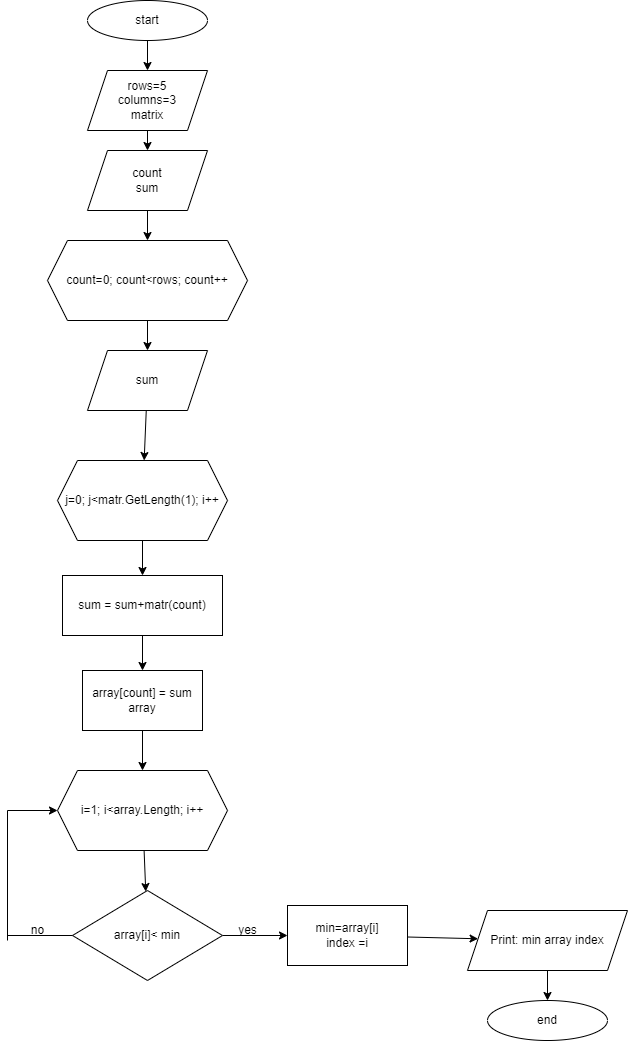

The diagram above was exported from draw.io. Its source (the exported page's mxGraphModel, read from the mxfile embedded in the PNG):
<mxGraphModel dx="1028" dy="473" grid="1" gridSize="10" guides="1" tooltips="1" connect="1" arrows="1" fold="1" page="1" pageScale="1" pageWidth="827" pageHeight="1169" math="0" shadow="0">
  <root>
    <mxCell id="0" />
    <mxCell id="1" parent="0" />
    <mxCell id="4" value="" style="edgeStyle=none;html=1;" edge="1" parent="1" source="2" target="3">
      <mxGeometry relative="1" as="geometry" />
    </mxCell>
    <mxCell id="2" value="start" style="ellipse;whiteSpace=wrap;html=1;" vertex="1" parent="1">
      <mxGeometry x="320" y="10" width="120" height="40" as="geometry" />
    </mxCell>
    <mxCell id="6" value="" style="edgeStyle=none;html=1;" edge="1" parent="1" source="3" target="5">
      <mxGeometry relative="1" as="geometry" />
    </mxCell>
    <mxCell id="3" value="rows=5&lt;br&gt;columns=3&lt;br&gt;matrix" style="shape=parallelogram;perimeter=parallelogramPerimeter;whiteSpace=wrap;html=1;fixedSize=1;" vertex="1" parent="1">
      <mxGeometry x="320" y="80" width="120" height="60" as="geometry" />
    </mxCell>
    <mxCell id="8" value="" style="edgeStyle=none;html=1;" edge="1" parent="1" source="5" target="7">
      <mxGeometry relative="1" as="geometry" />
    </mxCell>
    <mxCell id="5" value="count&lt;br&gt;sum" style="shape=parallelogram;perimeter=parallelogramPerimeter;whiteSpace=wrap;html=1;fixedSize=1;" vertex="1" parent="1">
      <mxGeometry x="320" y="160" width="120" height="60" as="geometry" />
    </mxCell>
    <mxCell id="11" value="" style="edgeStyle=none;html=1;" edge="1" parent="1" source="7" target="10">
      <mxGeometry relative="1" as="geometry" />
    </mxCell>
    <mxCell id="7" value="count=0; count&amp;lt;rows; count++" style="shape=hexagon;perimeter=hexagonPerimeter2;whiteSpace=wrap;html=1;fixedSize=1;" vertex="1" parent="1">
      <mxGeometry x="280" y="250" width="200" height="80" as="geometry" />
    </mxCell>
    <mxCell id="13" value="" style="edgeStyle=none;html=1;" edge="1" parent="1" source="10" target="12">
      <mxGeometry relative="1" as="geometry" />
    </mxCell>
    <mxCell id="10" value="sum" style="shape=parallelogram;perimeter=parallelogramPerimeter;whiteSpace=wrap;html=1;fixedSize=1;" vertex="1" parent="1">
      <mxGeometry x="320" y="360" width="120" height="60" as="geometry" />
    </mxCell>
    <mxCell id="15" value="" style="edgeStyle=none;html=1;" edge="1" parent="1" source="12" target="14">
      <mxGeometry relative="1" as="geometry" />
    </mxCell>
    <mxCell id="12" value="j=0; j&amp;lt;matr.GetLength(1); i++" style="shape=hexagon;perimeter=hexagonPerimeter2;whiteSpace=wrap;html=1;fixedSize=1;" vertex="1" parent="1">
      <mxGeometry x="290" y="470" width="170" height="80" as="geometry" />
    </mxCell>
    <mxCell id="18" value="" style="edgeStyle=none;html=1;" edge="1" parent="1" source="14" target="16">
      <mxGeometry relative="1" as="geometry" />
    </mxCell>
    <mxCell id="14" value="sum = sum+matr(count)" style="rounded=0;whiteSpace=wrap;html=1;" vertex="1" parent="1">
      <mxGeometry x="295" y="585" width="160" height="60" as="geometry" />
    </mxCell>
    <mxCell id="19" value="" style="edgeStyle=none;html=1;" edge="1" parent="1" source="16" target="17">
      <mxGeometry relative="1" as="geometry" />
    </mxCell>
    <mxCell id="16" value="array[count] = sum&lt;br&gt;array" style="rounded=0;whiteSpace=wrap;html=1;" vertex="1" parent="1">
      <mxGeometry x="315" y="680" width="120" height="60" as="geometry" />
    </mxCell>
    <mxCell id="21" value="" style="edgeStyle=none;html=1;" edge="1" parent="1" source="17" target="20">
      <mxGeometry relative="1" as="geometry" />
    </mxCell>
    <mxCell id="17" value="i=1; i&amp;lt;array.Length; i++" style="shape=hexagon;perimeter=hexagonPerimeter2;whiteSpace=wrap;html=1;fixedSize=1;" vertex="1" parent="1">
      <mxGeometry x="290" y="780" width="170" height="80" as="geometry" />
    </mxCell>
    <mxCell id="24" value="" style="edgeStyle=none;html=1;" edge="1" parent="1" source="20" target="23">
      <mxGeometry relative="1" as="geometry" />
    </mxCell>
    <mxCell id="20" value="array[i]&amp;lt; min" style="rhombus;whiteSpace=wrap;html=1;" vertex="1" parent="1">
      <mxGeometry x="305" y="900" width="150" height="90" as="geometry" />
    </mxCell>
    <mxCell id="27" value="" style="edgeStyle=none;html=1;" edge="1" parent="1" source="23" target="25">
      <mxGeometry relative="1" as="geometry" />
    </mxCell>
    <mxCell id="23" value="min=array[i]&lt;br&gt;index =i" style="rounded=0;whiteSpace=wrap;html=1;" vertex="1" parent="1">
      <mxGeometry x="520" y="915" width="120" height="60" as="geometry" />
    </mxCell>
    <mxCell id="29" value="" style="edgeStyle=none;html=1;" edge="1" parent="1" source="25" target="28">
      <mxGeometry relative="1" as="geometry" />
    </mxCell>
    <mxCell id="25" value="Print: min array index" style="shape=parallelogram;perimeter=parallelogramPerimeter;whiteSpace=wrap;html=1;fixedSize=1;" vertex="1" parent="1">
      <mxGeometry x="700" y="920" width="160" height="60" as="geometry" />
    </mxCell>
    <mxCell id="26" value="yes" style="text;html=1;align=center;verticalAlign=middle;resizable=0;points=[];autosize=1;strokeColor=none;fillColor=none;" vertex="1" parent="1">
      <mxGeometry x="465" y="930" width="30" height="20" as="geometry" />
    </mxCell>
    <mxCell id="28" value="end" style="ellipse;whiteSpace=wrap;html=1;" vertex="1" parent="1">
      <mxGeometry x="720" y="1010" width="120" height="40" as="geometry" />
    </mxCell>
    <mxCell id="30" value="" style="endArrow=none;html=1;entryX=0;entryY=0.5;entryDx=0;entryDy=0;" edge="1" parent="1" target="20">
      <mxGeometry width="50" height="50" relative="1" as="geometry">
        <mxPoint x="240" y="945" as="sourcePoint" />
        <mxPoint x="300" y="920" as="targetPoint" />
      </mxGeometry>
    </mxCell>
    <mxCell id="31" value="" style="endArrow=none;html=1;" edge="1" parent="1">
      <mxGeometry width="50" height="50" relative="1" as="geometry">
        <mxPoint x="240" y="950" as="sourcePoint" />
        <mxPoint x="240" y="820" as="targetPoint" />
      </mxGeometry>
    </mxCell>
    <mxCell id="32" value="" style="endArrow=classic;html=1;entryX=0;entryY=0.5;entryDx=0;entryDy=0;" edge="1" parent="1" target="17">
      <mxGeometry width="50" height="50" relative="1" as="geometry">
        <mxPoint x="240" y="820" as="sourcePoint" />
        <mxPoint x="300" y="800" as="targetPoint" />
      </mxGeometry>
    </mxCell>
    <mxCell id="33" value="no" style="text;html=1;align=center;verticalAlign=middle;resizable=0;points=[];autosize=1;strokeColor=none;fillColor=none;" vertex="1" parent="1">
      <mxGeometry x="255" y="930" width="30" height="20" as="geometry" />
    </mxCell>
  </root>
</mxGraphModel>